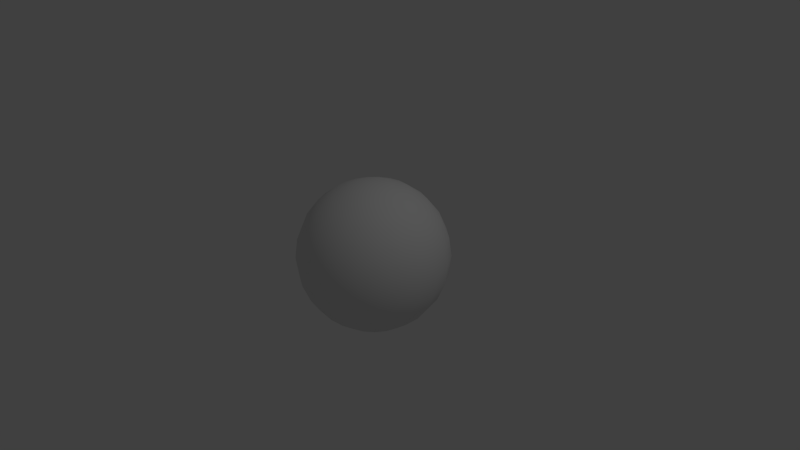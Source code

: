 # Source: earth.blend  (saved by Blender 2.65.0; exported with 4.5.12 LTS)
import bpy
from mathutils import Matrix  # noqa: F401  (used for matrix-valued properties, if any)

bpy.ops.wm.read_factory_settings(use_empty=True)
scene = bpy.context.scene
scene.name = 'Scene'

# ---- collections
col_collection_1 = bpy.data.collections.new('Collection 1'); scene.collection.children.link(col_collection_1)

# ---- materials (node trees are filled in below, after node groups)
mat_earth = bpy.data.materials.new('Earth')
mat_earth.alpha_threshold = 0.0
mat_earth.use_transparent_shadow = False
mat_earth.roughness = 0.5
mat_earth.line_color = (0.0, 0.0, 0.0, 1.0)

# ---- material node trees

# ---- world
world_world = bpy.data.worlds.new('World'); scene.world = world_world
world_world.color = (0.05088, 0.05088, 0.05088)
world_world.use_sun_shadow = False
world_world.sun_shadow_jitter_overblur = 0.0
world_world.cycles.sampling_method = 'MANUAL'
world_world.cycles.sample_map_resolution = 256

# ---- cameras
cam_camera = bpy.data.cameras.new('Camera')
cam_camera.clip_end = 100.0
cam_camera.lens = 35.0
cam_camera.sensor_width = 32.0
cam_camera.sensor_height = 18.0
cam_camera.ortho_scale = 7.314
cam_camera.dof.focus_distance = 0.0
cam_camera.dof.aperture_fstop = 128.0

# ---- lights
light_lamp = bpy.data.lights.new('Lamp', 'POINT')
light_lamp.transmission_factor = 0.0
light_lamp.cutoff_distance = 30.0
light_lamp.energy = 100.0
light_lamp.shadow_buffer_clip_start = 1.001
light_lamp.shadow_soft_size = 0.1
light_lamp.shadow_maximum_resolution = 0.006
light_lamp.use_absolute_resolution = True
light_lamp.cycles.use_multiple_importance_sampling = False

# ---- meshes
me_earth = bpy.data.meshes.new('Earth')
me_earth.from_pydata([(-0.2588, 0.0, 0.9659), (-0.5, 0.0, 0.866), (-0.7071, 0.0, 0.7071), (-0.866, 0.0, 0.5), (-0.9659, 0.0, 0.2588), (-1.0, 0.0, 7.55e-08), (-0.9659, 0.0, -0.2588), (-0.866, 0.0, -0.5), (-0.7071, 0.0, -0.7071), (-0.5, 0.0, -0.866), (-0.2588, 0.0, -0.9659), (-0.2473, 0.07629, 0.9659), (-0.4778, 0.1474, 0.866), (-0.6757, 0.2084, 0.7071), (-0.8276, 0.2553, 0.5), (-0.923, 0.2847, 0.2588), (-0.9556, 0.2948, 1.192e-07), (-0.923, 0.2847, -0.2588), (-0.8276, 0.2553, -0.5), (-0.6757, 0.2084, -0.7071), (-0.4778, 0.1474, -0.866), (-0.2473, 0.07629, -0.9659), (-0.2138, 0.1458, 0.9659), (-0.4131, 0.2817, 0.866), (-0.5842, 0.3983, 0.7071), (-0.7155, 0.4878, 0.5), (-0.7981, 0.5441, 0.2588), (-0.8262, 0.5633, 1.192e-07), (-0.7981, 0.5441, -0.2588), (-0.7155, 0.4878, -0.5), (-0.5842, 0.3983, -0.7071), (-0.4131, 0.2817, -0.866), (-0.2138, 0.1458, -0.9659), (-0.1614, 0.2024, 0.9659), (-0.3117, 0.3909, 0.866), (-0.4409, 0.5528, 0.7071), (-0.54, 0.6771, 0.5), (-0.6022, 0.7552, 0.2588), (-0.6235, 0.7818, 1.192e-07), (-0.6022, 0.7552, -0.2588), (-0.54, 0.6771, -0.5), (-0.4409, 0.5528, -0.7071), (-0.3117, 0.3909, -0.866), (-0.1614, 0.2024, -0.9659), (-0.09456, 0.2409, 0.9659), (-0.1827, 0.4654, 0.866), (-0.2583, 0.6582, 0.7071), (-0.3164, 0.8062, 0.5), (-0.3529, 0.8992, 0.2588), (-0.3653, 0.9309, 1.192e-07), (-0.3529, 0.8992, -0.2588), (-0.3164, 0.8062, -0.5), (-0.2583, 0.6582, -0.7071), (-0.1827, 0.4654, -0.866), (-0.09456, 0.2409, -0.9659), (-0.01934, 0.2581, 0.9659), (-0.03737, 0.4986, 0.866), (-0.05284, 0.7051, 0.7071), (-0.06472, 0.8636, 0.5), (-0.07218, 0.9632, 0.2588), (-0.07473, 0.9972, 1.192e-07), (-0.07218, 0.9632, -0.2588), (-0.06472, 0.8636, -0.5), (-0.05284, 0.7051, -0.7071), (-0.03737, 0.4986, -0.866), (-0.01934, 0.2581, -0.9659), (0.05759, 0.2523, 0.9659), (0.1113, 0.4875, 0.866), (0.1573, 0.6894, 0.7071), (0.1927, 0.8443, 0.5), (0.2149, 0.9417, 0.2588), (0.2225, 0.9749, 1.192e-07), (0.2149, 0.9417, -0.2588), (0.1927, 0.8443, -0.5), (0.1573, 0.6894, -0.7071), (0.1113, 0.4875, -0.866), (0.05759, 0.2523, -0.9659), (0.1294, 0.2241, 0.9659), (0.25, 0.433, 0.866), (0.3536, 0.6124, 0.7071), (0.433, 0.75, 0.5), (0.483, 0.8365, 0.2588), (0.5, 0.866, 1.192e-07), (0.483, 0.8365, -0.2588), (0.433, 0.75, -0.5), (0.3536, 0.6124, -0.7071), (0.25, 0.433, -0.866), (0.1294, 0.2241, -0.9659), (-6.749e-07, -2.649e-07, 1.0), (0.1897, 0.176, 0.9659), (0.3665, 0.3401, 0.866), (0.5183, 0.481, 0.7071), (0.6348, 0.589, 0.5), (0.7081, 0.657, 0.2588), (0.7331, 0.6802, 1.192e-07), (0.7081, 0.657, -0.2588), (0.6348, 0.589, -0.5), (0.5183, 0.481, -0.7071), (0.3665, 0.3401, -0.866), (0.1897, 0.176, -0.9659), (0.2332, 0.1123, 0.9659), (0.4505, 0.2169, 0.866), (0.6371, 0.3068, 0.7071), (0.7803, 0.3758, 0.5), (0.8703, 0.4191, 0.2588), (0.901, 0.4339, 1.192e-07), (0.8703, 0.4191, -0.2588), (0.7803, 0.3758, -0.5), (0.6371, 0.3068, -0.7071), (0.4505, 0.2169, -0.866), (0.2332, 0.1123, -0.9659), (0.2559, 0.03857, 0.9659), (0.4944, 0.07452, 0.866), (0.6992, 0.1054, 0.7071), (0.8564, 0.1291, 0.5), (0.9551, 0.144, 0.2588), (0.9888, 0.149, 1.192e-07), (0.9551, 0.144, -0.2588), (0.8564, 0.1291, -0.5), (0.6992, 0.1054, -0.7071), (0.4944, 0.07452, -0.866), (0.2559, 0.03857, -0.9659), (0.2559, -0.03857, 0.9659), (0.4944, -0.07452, 0.866), (0.6992, -0.1054, 0.7071), (0.8564, -0.1291, 0.5), (0.9551, -0.144, 0.2588), (0.9888, -0.149, 1.192e-07), (0.9551, -0.144, -0.2588), (0.8564, -0.1291, -0.5), (0.6992, -0.1054, -0.7071), (0.4944, -0.07452, -0.866), (0.2559, -0.03858, -0.9659), (0.2332, -0.1123, 0.9659), (0.4505, -0.2169, 0.866), (0.6371, -0.3068, 0.7071), (0.7803, -0.3758, 0.5), (0.8703, -0.4191, 0.2588), (0.901, -0.4339, 1.192e-07), (0.8703, -0.4191, -0.2588), (0.7803, -0.3758, -0.5), (0.6371, -0.3068, -0.7071), (0.4505, -0.2169, -0.866), (0.2332, -0.1123, -0.9659), (0.1897, -0.176, 0.9659), (0.3665, -0.3401, 0.866), (0.5183, -0.481, 0.7071), (0.6348, -0.589, 0.5), (0.7081, -0.657, 0.2588), (0.7331, -0.6802, 1.192e-07), (0.7081, -0.657, -0.2588), (0.6348, -0.589, -0.5), (0.5183, -0.481, -0.7071), (0.3665, -0.3401, -0.866), (0.1897, -0.176, -0.9659), (0.1294, -0.2241, 0.9659), (0.25, -0.433, 0.866), (0.3536, -0.6124, 0.7071), (0.433, -0.75, 0.5), (0.483, -0.8365, 0.2588), (0.5, -0.866, 1.192e-07), (0.483, -0.8365, -0.2588), (0.433, -0.75, -0.5), (0.3536, -0.6124, -0.7071), (0.25, -0.433, -0.866), (0.1294, -0.2241, -0.9659), (0.05759, -0.2523, 0.9659), (0.1113, -0.4875, 0.866), (0.1573, -0.6894, 0.7071), (0.1927, -0.8443, 0.5), (0.2149, -0.9417, 0.2588), (0.2225, -0.9749, 1.192e-07), (0.2149, -0.9417, -0.2588), (0.1927, -0.8443, -0.5), (0.1573, -0.6894, -0.7071), (0.1113, -0.4875, -0.866), (0.05759, -0.2523, -0.9659), (-0.01934, -0.2581, 0.9659), (-0.03737, -0.4986, 0.866), (-0.05284, -0.7051, 0.7071), (-0.06472, -0.8636, 0.5), (-0.07218, -0.9632, 0.2588), (-0.07473, -0.9972, 1.192e-07), (-0.07218, -0.9632, -0.2588), (-0.06472, -0.8636, -0.5), (-0.05284, -0.7051, -0.7071), (-0.03737, -0.4986, -0.866), (-0.01934, -0.2581, -0.9659), (-0.09456, -0.2409, 0.9659), (-0.1827, -0.4654, 0.866), (-0.2583, -0.6582, 0.7071), (-0.3164, -0.8062, 0.5), (-0.3529, -0.8992, 0.2588), (-0.3653, -0.9309, 1.192e-07), (-0.3529, -0.8992, -0.2588), (-0.3164, -0.8062, -0.5), (-0.2583, -0.6582, -0.7071), (-0.1827, -0.4654, -0.866), (-0.09456, -0.2409, -0.9659), (-0.1614, -0.2024, 0.9659), (-0.3117, -0.3909, 0.866), (-0.4409, -0.5528, 0.7071), (-0.54, -0.6771, 0.5), (-0.6022, -0.7552, 0.2588), (-0.6235, -0.7818, 1.192e-07), (-0.6022, -0.7552, -0.2588), (-0.54, -0.6771, -0.5), (-0.4409, -0.5528, -0.7071), (-0.3117, -0.3909, -0.866), (-0.1614, -0.2024, -0.9659), (-3.894e-07, 0.0, -1.0), (-0.2138, -0.1458, 0.9659), (-0.4131, -0.2817, 0.866), (-0.5842, -0.3983, 0.7071), (-0.7155, -0.4878, 0.5), (-0.7981, -0.5441, 0.2588), (-0.8262, -0.5633, 1.192e-07), (-0.7981, -0.5441, -0.2588), (-0.7155, -0.4878, -0.5), (-0.5842, -0.3983, -0.7071), (-0.4131, -0.2817, -0.866), (-0.2138, -0.1458, -0.9659), (-0.2473, -0.07629, 0.9659), (-0.4778, -0.1474, 0.866), (-0.6757, -0.2084, 0.7071), (-0.8276, -0.2553, 0.5), (-0.923, -0.2847, 0.2588), (-0.9556, -0.2948, 1.192e-07), (-0.923, -0.2847, -0.2588), (-0.8276, -0.2553, -0.5), (-0.6757, -0.2084, -0.7071), (-0.4778, -0.1474, -0.866), (-0.2473, -0.07629, -0.9659)], [], [(1, 0, 11, 12), (8, 7, 18, 19), (2, 1, 12, 13), (9, 8, 19, 20), (3, 2, 13, 14), (10, 9, 20, 21), (4, 3, 14, 15), (5, 4, 15, 16), (6, 5, 16, 17), (7, 6, 17, 18), (19, 18, 29, 30), (13, 12, 23, 24), (20, 19, 30, 31), (14, 13, 24, 25), (21, 20, 31, 32), (15, 14, 25, 26), (16, 15, 26, 27), (17, 16, 27, 28), (18, 17, 28, 29), (12, 11, 22, 23), (23, 22, 33, 34), (30, 29, 40, 41), (24, 23, 34, 35), (31, 30, 41, 42), (25, 24, 35, 36), (32, 31, 42, 43), (26, 25, 36, 37), (27, 26, 37, 38), (28, 27, 38, 39), (29, 28, 39, 40), (40, 39, 50, 51), (34, 33, 44, 45), (41, 40, 51, 52), (35, 34, 45, 46), (42, 41, 52, 53), (36, 35, 46, 47), (43, 42, 53, 54), (37, 36, 47, 48), (38, 37, 48, 49), (39, 38, 49, 50), (51, 50, 61, 62), (45, 44, 55, 56), (52, 51, 62, 63), (46, 45, 56, 57), (53, 52, 63, 64), (47, 46, 57, 58), (54, 53, 64, 65), (48, 47, 58, 59), (49, 48, 59, 60), (50, 49, 60, 61), (62, 61, 72, 73), (56, 55, 66, 67), (63, 62, 73, 74), (57, 56, 67, 68), (64, 63, 74, 75), (58, 57, 68, 69), (65, 64, 75, 76), (59, 58, 69, 70), (60, 59, 70, 71), (61, 60, 71, 72), (72, 71, 82, 83), (73, 72, 83, 84), (67, 66, 77, 78), (74, 73, 84, 85), (68, 67, 78, 79), (75, 74, 85, 86), (69, 68, 79, 80), (76, 75, 86, 87), (70, 69, 80, 81), (71, 70, 81, 82), (83, 82, 94, 95), (84, 83, 95, 96), (78, 77, 89, 90), (85, 84, 96, 97), (79, 78, 90, 91), (86, 85, 97, 98), (80, 79, 91, 92), (87, 86, 98, 99), (81, 80, 92, 93), (82, 81, 93, 94), (95, 94, 105, 106), (96, 95, 106, 107), (90, 89, 100, 101), (97, 96, 107, 108), (91, 90, 101, 102), (98, 97, 108, 109), (92, 91, 102, 103), (99, 98, 109, 110), (93, 92, 103, 104), (94, 93, 104, 105), (105, 104, 115, 116), (106, 105, 116, 117), (107, 106, 117, 118), (101, 100, 111, 112), (108, 107, 118, 119), (102, 101, 112, 113), (109, 108, 119, 120), (103, 102, 113, 114), (110, 109, 120, 121), (104, 103, 114, 115), (116, 115, 126, 127), (117, 116, 127, 128), (118, 117, 128, 129), (112, 111, 122, 123), (119, 118, 129, 130), (113, 112, 123, 124), (120, 119, 130, 131), (114, 113, 124, 125), (121, 120, 131, 132), (115, 114, 125, 126), (127, 126, 137, 138), (128, 127, 138, 139), (129, 128, 139, 140), (123, 122, 133, 134), (130, 129, 140, 141), (124, 123, 134, 135), (131, 130, 141, 142), (125, 124, 135, 136), (132, 131, 142, 143), (126, 125, 136, 137), (143, 142, 153, 154), (137, 136, 147, 148), (138, 137, 148, 149), (139, 138, 149, 150), (140, 139, 150, 151), (134, 133, 144, 145), (141, 140, 151, 152), (135, 134, 145, 146), (142, 141, 152, 153), (136, 135, 146, 147), (154, 153, 164, 165), (148, 147, 158, 159), (149, 148, 159, 160), (150, 149, 160, 161), (151, 150, 161, 162), (145, 144, 155, 156), (152, 151, 162, 163), (146, 145, 156, 157), (153, 152, 163, 164), (147, 146, 157, 158), (165, 164, 175, 176), (159, 158, 169, 170), (160, 159, 170, 171), (161, 160, 171, 172), (162, 161, 172, 173), (156, 155, 166, 167), (163, 162, 173, 174), (157, 156, 167, 168), (164, 163, 174, 175), (158, 157, 168, 169), (175, 174, 185, 186), (169, 168, 179, 180), (176, 175, 186, 187), (170, 169, 180, 181), (171, 170, 181, 182), (172, 171, 182, 183), (173, 172, 183, 184), (167, 166, 177, 178), (174, 173, 184, 185), (168, 167, 178, 179), (186, 185, 196, 197), (180, 179, 190, 191), (187, 186, 197, 198), (181, 180, 191, 192), (182, 181, 192, 193), (183, 182, 193, 194), (184, 183, 194, 195), (178, 177, 188, 189), (185, 184, 195, 196), (179, 178, 189, 190), (197, 196, 207, 208), (191, 190, 201, 202), (198, 197, 208, 209), (192, 191, 202, 203), (193, 192, 203, 204), (194, 193, 204, 205), (195, 194, 205, 206), (189, 188, 199, 200), (196, 195, 206, 207), (190, 189, 200, 201), (207, 206, 218, 219), (201, 200, 212, 213), (208, 207, 219, 220), (202, 201, 213, 214), (209, 208, 220, 221), (203, 202, 214, 215), (204, 203, 215, 216), (205, 204, 216, 217), (206, 205, 217, 218), (200, 199, 211, 212), (219, 218, 229, 230), (213, 212, 223, 224), (220, 219, 230, 231), (214, 213, 224, 225), (221, 220, 231, 232), (215, 214, 225, 226), (216, 215, 226, 227), (217, 216, 227, 228), (218, 217, 228, 229), (212, 211, 222, 223), (210, 10, 21), (0, 88, 11), (210, 21, 32), (11, 88, 22), (210, 32, 43), (22, 88, 33), (210, 43, 54), (33, 88, 44), (210, 54, 65), (44, 88, 55), (55, 88, 66), (210, 65, 76), (66, 88, 77), (210, 76, 87), (77, 88, 89), (210, 87, 99), (89, 88, 100), (210, 99, 110), (210, 110, 121), (100, 88, 111), (210, 121, 132), (111, 88, 122), (210, 132, 143), (122, 88, 133), (210, 143, 154), (133, 88, 144), (210, 154, 165), (144, 88, 155), (210, 165, 176), (155, 88, 166), (210, 176, 187), (166, 88, 177), (210, 187, 198), (177, 88, 188), (210, 198, 209), (188, 88, 199), (210, 209, 221), (199, 88, 211), (210, 221, 232), (211, 88, 222), (230, 229, 7, 8), (224, 223, 1, 2), (231, 230, 8, 9), (225, 224, 2, 3), (232, 231, 9, 10), (226, 225, 3, 4), (210, 232, 10), (227, 226, 4, 5), (228, 227, 5, 6), (222, 88, 0), (229, 228, 6, 7), (223, 222, 0, 1)])
me_earth.polygons.foreach_set('use_smooth', [True] * 252)
_uv = me_earth.uv_layers.new(name='UV coord')
_uv.uv.foreach_set('vector', [0.9531, 0.8289, 0.9531, 0.9111, 0.9083, 0.9111, 0.9083, 0.8289, 0.9531, 0.2533, 0.9531, 0.3356, 0.9083, 0.3356, 0.9083, 0.2533, 0.9531, 0.7467, 0.9531, 0.8289, 0.9083, 0.8289, 0.9083, 0.7467, 0.9531, 0.1711, 0.9531, 0.2533, 0.9083, 0.2533, 0.9083, 0.1711, 0.9531, 0.6644, 0.9531, 0.7467, 0.9083, 0.7467, 0.9083, 0.6644, 0.9531, 0.0889, 0.9531, 0.1711, 0.9083, 0.1711, 0.9083, 0.0889, 0.9531, 0.5822, 0.9531, 0.6644, 0.9083, 0.6644, 0.9083, 0.5822, 0.9531, 0.5, 0.9531, 0.5822, 0.9083, 0.5822, 0.9083, 0.5, 0.9531, 0.4178, 0.9531, 0.5, 0.9083, 0.5, 0.9083, 0.4178, 0.9531, 0.3356, 0.9531, 0.4178, 0.9083, 0.4178, 0.9083, 0.3356, 0.9083, 0.2533, 0.9083, 0.3356, 0.8635, 0.3356, 0.8635, 0.2533, 0.9083, 0.7467, 0.9083, 0.8289, 0.8635, 0.8289, 0.8635, 0.7467, 0.9083, 0.1711, 0.9083, 0.2533, 0.8635, 0.2533, 0.8635, 0.1711, 0.9083, 0.6644, 0.9083, 0.7467, 0.8635, 0.7467, 0.8635, 0.6644, 0.9083, 0.0889, 0.9083, 0.1711, 0.8635, 0.1711, 0.8635, 0.0889, 0.9083, 0.5822, 0.9083, 0.6644, 0.8635, 0.6644, 0.8635, 0.5822, 0.9083, 0.5, 0.9083, 0.5822, 0.8635, 0.5822, 0.8635, 0.5, 0.9083, 0.4178, 0.9083, 0.5, 0.8635, 0.5, 0.8635, 0.4178, 0.9083, 0.3356, 0.9083, 0.4178, 0.8635, 0.4178, 0.8635, 0.3356, 0.9083, 0.8289, 0.9083, 0.9111, 0.8635, 0.9111, 0.8635, 0.8289, 0.8635, 0.8289, 0.8635, 0.9111, 0.8186, 0.9111, 0.8186, 0.8289, 0.8635, 0.2533, 0.8635, 0.3356, 0.8186, 0.3356, 0.8186, 0.2533, 0.8635, 0.7467, 0.8635, 0.8289, 0.8186, 0.8289, 0.8186, 0.7467, 0.8635, 0.1711, 0.8635, 0.2533, 0.8186, 0.2533, 0.8186, 0.1711, 0.8635, 0.6644, 0.8635, 0.7467, 0.8186, 0.7467, 0.8186, 0.6644, 0.8635, 0.0889, 0.8635, 0.1711, 0.8186, 0.1711, 0.8186, 0.0889, 0.8635, 0.5822, 0.8635, 0.6644, 0.8186, 0.6644, 0.8186, 0.5822, 0.8635, 0.5, 0.8635, 0.5822, 0.8186, 0.5822, 0.8186, 0.5, 0.8635, 0.4178, 0.8635, 0.5, 0.8186, 0.5, 0.8186, 0.4178, 0.8635, 0.3356, 0.8635, 0.4178, 0.8186, 0.4178, 0.8186, 0.3356, 0.8186, 0.3356, 0.8186, 0.4178, 0.7738, 0.4178, 0.7738, 0.3356, 0.8186, 0.8289, 0.8186, 0.9111, 0.7738, 0.9111, 0.7738, 0.8289, 0.8186, 0.2533, 0.8186, 0.3356, 0.7738, 0.3356, 0.7738, 0.2533, 0.8186, 0.7467, 0.8186, 0.8289, 0.7738, 0.8289, 0.7738, 0.7467, 0.8186, 0.1711, 0.8186, 0.2533, 0.7738, 0.2533, 0.7738, 0.1711, 0.8186, 0.6644, 0.8186, 0.7467, 0.7738, 0.7467, 0.7738, 0.6644, 0.8186, 0.0889, 0.8186, 0.1711, 0.7738, 0.1711, 0.7738, 0.0889, 0.8186, 0.5822, 0.8186, 0.6644, 0.7738, 0.6644, 0.7738, 0.5822, 0.8186, 0.5, 0.8186, 0.5822, 0.7738, 0.5822, 0.7738, 0.5, 0.8186, 0.4178, 0.8186, 0.5, 0.7738, 0.5, 0.7738, 0.4178, 0.7738, 0.3356, 0.7738, 0.4178, 0.7289, 0.4178, 0.7289, 0.3356, 0.7738, 0.8289, 0.7738, 0.9111, 0.7289, 0.9111, 0.7289, 0.8289, 0.7738, 0.2533, 0.7738, 0.3356, 0.7289, 0.3356, 0.7289, 0.2533, 0.7738, 0.7467, 0.7738, 0.8289, 0.7289, 0.8289, 0.7289, 0.7467, 0.7738, 0.1711, 0.7738, 0.2533, 0.7289, 0.2533, 0.7289, 0.1711, 0.7738, 0.6644, 0.7738, 0.7467, 0.7289, 0.7467, 0.7289, 0.6644, 0.7738, 0.0889, 0.7738, 0.1711, 0.7289, 0.1711, 0.7289, 0.0889, 0.7738, 0.5822, 0.7738, 0.6644, 0.7289, 0.6644, 0.7289, 0.5822, 0.7738, 0.5, 0.7738, 0.5822, 0.7289, 0.5822, 0.7289, 0.5, 0.7738, 0.4178, 0.7738, 0.5, 0.7289, 0.5, 0.7289, 0.4178, 0.7289, 0.3356, 0.7289, 0.4178, 0.6841, 0.4178, 0.6841, 0.3356, 0.7289, 0.8289, 0.7289, 0.9111, 0.6841, 0.9111, 0.6841, 0.8289, 0.7289, 0.2533, 0.7289, 0.3356, 0.6841, 0.3356, 0.6841, 0.2533, 0.7289, 0.7467, 0.7289, 0.8289, 0.6841, 0.8289, 0.6841, 0.7467, 0.7289, 0.1711, 0.7289, 0.2533, 0.6841, 0.2533, 0.6841, 0.1711, 0.7289, 0.6644, 0.7289, 0.7467, 0.6841, 0.7467, 0.6841, 0.6644, 0.7289, 0.0889, 0.7289, 0.1711, 0.6841, 0.1711, 0.6841, 0.0889, 0.7289, 0.5822, 0.7289, 0.6644, 0.6841, 0.6644, 0.6841, 0.5822, 0.7289, 0.5, 0.7289, 0.5822, 0.6841, 0.5822, 0.6841, 0.5, 0.7289, 0.4178, 0.7289, 0.5, 0.6841, 0.5, 0.6841, 0.4178, 0.6841, 0.4178, 0.6841, 0.5, 0.6393, 0.5, 0.6393, 0.4178, 0.6841, 0.3356, 0.6841, 0.4178, 0.6393, 0.4178, 0.6393, 0.3356, 0.6841, 0.8289, 0.6841, 0.9111, 0.6393, 0.9111, 0.6393, 0.8289, 0.6841, 0.2533, 0.6841, 0.3356, 0.6393, 0.3356, 0.6393, 0.2533, 0.6841, 0.7467, 0.6841, 0.8289, 0.6393, 0.8289, 0.6393, 0.7467, 0.6841, 0.1711, 0.6841, 0.2533, 0.6393, 0.2533, 0.6393, 0.1711, 0.6841, 0.6644, 0.6841, 0.7467, 0.6393, 0.7467, 0.6393, 0.6644, 0.6841, 0.0889, 0.6841, 0.1711, 0.6393, 0.1711, 0.6393, 0.0889, 0.6841, 0.5822, 0.6841, 0.6644, 0.6393, 0.6644, 0.6393, 0.5822, 0.6841, 0.5, 0.6841, 0.5822, 0.6393, 0.5822, 0.6393, 0.5, 0.6393, 0.4178, 0.6393, 0.5, 0.5944, 0.5, 0.5944, 0.4178, 0.6393, 0.3356, 0.6393, 0.4178, 0.5944, 0.4178, 0.5944, 0.3356, 0.6393, 0.8289, 0.6393, 0.9111, 0.5944, 0.9111, 0.5944, 0.8289, 0.6393, 0.2533, 0.6393, 0.3356, 0.5944, 0.3356, 0.5944, 0.2533, 0.6393, 0.7467, 0.6393, 0.8289, 0.5944, 0.8289, 0.5944, 0.7467, 0.6393, 0.1711, 0.6393, 0.2533, 0.5944, 0.2533, 0.5944, 0.1711, 0.6393, 0.6644, 0.6393, 0.7467, 0.5944, 0.7467, 0.5944, 0.6644, 0.6393, 0.0889, 0.6393, 0.1711, 0.5944, 0.1711, 0.5944, 0.0889, 0.6393, 0.5822, 0.6393, 0.6644, 0.5944, 0.6644, 0.5944, 0.5822, 0.6393, 0.5, 0.6393, 0.5822, 0.5944, 0.5822, 0.5944, 0.5, 0.5944, 0.4178, 0.5944, 0.5, 0.5496, 0.5, 0.5496, 0.4178, 0.5944, 0.3356, 0.5944, 0.4178, 0.5496, 0.4178, 0.5496, 0.3356, 0.5944, 0.8289, 0.5944, 0.9111, 0.5496, 0.9111, 0.5496, 0.8289, 0.5944, 0.2533, 0.5944, 0.3356, 0.5496, 0.3356, 0.5496, 0.2533, 0.5944, 0.7467, 0.5944, 0.8289, 0.5496, 0.8289, 0.5496, 0.7467, 0.5944, 0.1711, 0.5944, 0.2533, 0.5496, 0.2533, 0.5496, 0.1711, 0.5944, 0.6644, 0.5944, 0.7467, 0.5496, 0.7467, 0.5496, 0.6644, 0.5944, 0.0889, 0.5944, 0.1711, 0.5496, 0.1711, 0.5496, 0.0889, 0.5944, 0.5822, 0.5944, 0.6644, 0.5496, 0.6644, 0.5496, 0.5822, 0.5944, 0.5, 0.5944, 0.5822, 0.5496, 0.5822, 0.5496, 0.5, 0.5496, 0.5, 0.5496, 0.5822, 0.5047, 0.5822, 0.5047, 0.5, 0.5496, 0.4178, 0.5496, 0.5, 0.5047, 0.5, 0.5047, 0.4178, 0.5496, 0.3356, 0.5496, 0.4178, 0.5047, 0.4178, 0.5047, 0.3356, 0.5496, 0.8289, 0.5496, 0.9111, 0.5047, 0.9111, 0.5047, 0.8289, 0.5496, 0.2533, 0.5496, 0.3356, 0.5047, 0.3356, 0.5047, 0.2533, 0.5496, 0.7467, 0.5496, 0.8289, 0.5047, 0.8289, 0.5047, 0.7467, 0.5496, 0.1711, 0.5496, 0.2533, 0.5047, 0.2533, 0.5047, 0.1711, 0.5496, 0.6644, 0.5496, 0.7467, 0.5047, 0.7467, 0.5047, 0.6644, 0.5496, 0.0889, 0.5496, 0.1711, 0.5047, 0.1711, 0.5047, 0.0889, 0.5496, 0.5822, 0.5496, 0.6644, 0.5047, 0.6644, 0.5047, 0.5822, 0.5047, 0.5, 0.5047, 0.5822, 0.4599, 0.5822, 0.4599, 0.5, 0.5047, 0.4178, 0.5047, 0.5, 0.4599, 0.5, 0.4599, 0.4178, 0.5047, 0.3356, 0.5047, 0.4178, 0.4599, 0.4178, 0.4599, 0.3356, 0.5047, 0.8289, 0.5047, 0.9111, 0.4599, 0.9111, 0.4599, 0.8289, 0.5047, 0.2533, 0.5047, 0.3356, 0.4599, 0.3356, 0.4599, 0.2533, 0.5047, 0.7467, 0.5047, 0.8289, 0.4599, 0.8289, 0.4599, 0.7467, 0.5047, 0.1711, 0.5047, 0.2533, 0.4599, 0.2533, 0.4599, 0.1711, 0.5047, 0.6644, 0.5047, 0.7467, 0.4599, 0.7467, 0.4599, 0.6644, 0.5047, 0.0889, 0.5047, 0.1711, 0.4599, 0.1711, 0.4599, 0.0889, 0.5047, 0.5822, 0.5047, 0.6644, 0.4599, 0.6644, 0.4599, 0.5822, 0.4599, 0.5, 0.4599, 0.5822, 0.4151, 0.5822, 0.4151, 0.5, 0.4599, 0.4178, 0.4599, 0.5, 0.4151, 0.5, 0.4151, 0.4178, 0.4599, 0.3356, 0.4599, 0.4178, 0.4151, 0.4178, 0.4151, 0.3356, 0.4599, 0.8289, 0.4599, 0.9111, 0.4151, 0.9111, 0.4151, 0.8289, 0.4599, 0.2533, 0.4599, 0.3356, 0.4151, 0.3356, 0.4151, 0.2533, 0.4599, 0.7467, 0.4599, 0.8289, 0.4151, 0.8289, 0.4151, 0.7467, 0.4599, 0.1711, 0.4599, 0.2533, 0.4151, 0.2533, 0.4151, 0.1711, 0.4599, 0.6644, 0.4599, 0.7467, 0.4151, 0.7467, 0.4151, 0.6644, 0.4599, 0.0889, 0.4599, 0.1711, 0.4151, 0.1711, 0.4151, 0.0889, 0.4599, 0.5822, 0.4599, 0.6644, 0.4151, 0.6644, 0.4151, 0.5822, 0.4151, 0.0889, 0.4151, 0.1711, 0.3702, 0.1711, 0.3702, 0.0889, 0.4151, 0.5822, 0.4151, 0.6644, 0.3702, 0.6644, 0.3702, 0.5822, 0.4151, 0.5, 0.4151, 0.5822, 0.3702, 0.5822, 0.3702, 0.5, 0.4151, 0.4178, 0.4151, 0.5, 0.3702, 0.5, 0.3702, 0.4178, 0.4151, 0.3356, 0.4151, 0.4178, 0.3702, 0.4178, 0.3702, 0.3356, 0.4151, 0.8289, 0.4151, 0.9111, 0.3702, 0.9111, 0.3702, 0.8289, 0.4151, 0.2533, 0.4151, 0.3356, 0.3702, 0.3356, 0.3702, 0.2533, 0.4151, 0.7467, 0.4151, 0.8289, 0.3702, 0.8289, 0.3702, 0.7467, 0.4151, 0.1711, 0.4151, 0.2533, 0.3702, 0.2533, 0.3702, 0.1711, 0.4151, 0.6644, 0.4151, 0.7467, 0.3702, 0.7467, 0.3702, 0.6644, 0.3702, 0.0889, 0.3702, 0.1711, 0.3254, 0.1711, 0.3254, 0.0889, 0.3702, 0.5822, 0.3702, 0.6644, 0.3254, 0.6644, 0.3254, 0.5822, 0.3702, 0.5, 0.3702, 0.5822, 0.3254, 0.5822, 0.3254, 0.5, 0.3702, 0.4178, 0.3702, 0.5, 0.3254, 0.5, 0.3254, 0.4178, 0.3702, 0.3356, 0.3702, 0.4178, 0.3254, 0.4178, 0.3254, 0.3356, 0.3702, 0.8289, 0.3702, 0.9111, 0.3254, 0.9111, 0.3254, 0.8289, 0.3702, 0.2533, 0.3702, 0.3356, 0.3254, 0.3356, 0.3254, 0.2533, 0.3702, 0.7467, 0.3702, 0.8289, 0.3254, 0.8289, 0.3254, 0.7467, 0.3702, 0.1711, 0.3702, 0.2533, 0.3254, 0.2533, 0.3254, 0.1711, 0.3702, 0.6644, 0.3702, 0.7467, 0.3254, 0.7467, 0.3254, 0.6644, 0.3254, 0.0889, 0.3254, 0.1711, 0.2805, 0.1711, 0.2805, 0.0889, 0.3254, 0.5822, 0.3254, 0.6644, 0.2805, 0.6644, 0.2805, 0.5822, 0.3254, 0.5, 0.3254, 0.5822, 0.2805, 0.5822, 0.2805, 0.5, 0.3254, 0.4178, 0.3254, 0.5, 0.2805, 0.5, 0.2805, 0.4178, 0.3254, 0.3356, 0.3254, 0.4178, 0.2805, 0.4178, 0.2805, 0.3356, 0.3254, 0.8289, 0.3254, 0.9111, 0.2805, 0.9111, 0.2805, 0.8289, 0.3254, 0.2533, 0.3254, 0.3356, 0.2805, 0.3356, 0.2805, 0.2533, 0.3254, 0.7467, 0.3254, 0.8289, 0.2805, 0.8289, 0.2805, 0.7467, 0.3254, 0.1711, 0.3254, 0.2533, 0.2805, 0.2533, 0.2805, 0.1711, 0.3254, 0.6644, 0.3254, 0.7467, 0.2805, 0.7467, 0.2805, 0.6644, 0.2805, 0.1711, 0.2805, 0.2533, 0.2357, 0.2533, 0.2357, 0.1711, 0.2805, 0.6644, 0.2805, 0.7467, 0.2357, 0.7467, 0.2357, 0.6644, 0.2805, 0.0889, 0.2805, 0.1711, 0.2357, 0.1711, 0.2357, 0.0889, 0.2805, 0.5822, 0.2805, 0.6644, 0.2357, 0.6644, 0.2357, 0.5822, 0.2805, 0.5, 0.2805, 0.5822, 0.2357, 0.5822, 0.2357, 0.5, 0.2805, 0.4178, 0.2805, 0.5, 0.2357, 0.5, 0.2357, 0.4178, 0.2805, 0.3356, 0.2805, 0.4178, 0.2357, 0.4178, 0.2357, 0.3356, 0.2805, 0.8289, 0.2805, 0.9111, 0.2357, 0.9111, 0.2357, 0.8289, 0.2805, 0.2533, 0.2805, 0.3356, 0.2357, 0.3356, 0.2357, 0.2533, 0.2805, 0.7467, 0.2805, 0.8289, 0.2357, 0.8289, 0.2357, 0.7467, 0.2357, 0.1711, 0.2357, 0.2533, 0.1909, 0.2533, 0.1909, 0.1711, 0.2357, 0.6644, 0.2357, 0.7467, 0.1909, 0.7467, 0.1909, 0.6644, 0.2357, 0.0889, 0.2357, 0.1711, 0.1909, 0.1711, 0.1909, 0.0889, 0.2357, 0.5822, 0.2357, 0.6644, 0.1909, 0.6644, 0.1909, 0.5822, 0.2357, 0.5, 0.2357, 0.5822, 0.1909, 0.5822, 0.1909, 0.5, 0.2357, 0.4178, 0.2357, 0.5, 0.1909, 0.5, 0.1909, 0.4178, 0.2357, 0.3356, 0.2357, 0.4178, 0.1909, 0.4178, 0.1909, 0.3356, 0.2357, 0.8289, 0.2357, 0.9111, 0.1909, 0.9111, 0.1909, 0.8289, 0.2357, 0.2533, 0.2357, 0.3356, 0.1909, 0.3356, 0.1909, 0.2533, 0.2357, 0.7467, 0.2357, 0.8289, 0.1909, 0.8289, 0.1909, 0.7467, 0.1909, 0.1711, 0.1909, 0.2533, 0.146, 0.2533, 0.146, 0.1711, 0.1909, 0.6644, 0.1909, 0.7467, 0.146, 0.7467, 0.146, 0.6644, 0.1909, 0.0889, 0.1909, 0.1711, 0.146, 0.1711, 0.146, 0.0889, 0.1909, 0.5822, 0.1909, 0.6644, 0.146, 0.6644, 0.146, 0.5822, 0.1909, 0.5, 0.1909, 0.5822, 0.146, 0.5822, 0.146, 0.5, 0.1909, 0.4178, 0.1909, 0.5, 0.146, 0.5, 0.146, 0.4178, 0.1909, 0.3356, 0.1909, 0.4178, 0.146, 0.4178, 0.146, 0.3356, 0.1909, 0.8289, 0.1909, 0.9111, 0.146, 0.9111, 0.146, 0.8289, 0.1909, 0.2533, 0.1909, 0.3356, 0.146, 0.3356, 0.146, 0.2533, 0.1909, 0.7467, 0.1909, 0.8289, 0.146, 0.8289, 0.146, 0.7467, 0.146, 0.2533, 0.146, 0.3356, 0.1012, 0.3356, 0.1012, 0.2533, 0.146, 0.7467, 0.146, 0.8289, 0.1012, 0.8289, 0.1012, 0.7467, 0.146, 0.1711, 0.146, 0.2533, 0.1012, 0.2533, 0.1012, 0.1711, 0.146, 0.6644, 0.146, 0.7467, 0.1012, 0.7467, 0.1012, 0.6644, 0.146, 0.0889, 0.146, 0.1711, 0.1012, 0.1711, 0.1012, 0.0889, 0.146, 0.5822, 0.146, 0.6644, 0.1012, 0.6644, 0.1012, 0.5822, 0.146, 0.5, 0.146, 0.5822, 0.1012, 0.5822, 0.1012, 0.5, 0.146, 0.4178, 0.146, 0.5, 0.1012, 0.5, 0.1012, 0.4178, 0.146, 0.3356, 0.146, 0.4178, 0.1012, 0.4178, 0.1012, 0.3356, 0.146, 0.8289, 0.146, 0.9111, 0.1012, 0.9111, 0.1012, 0.8289, 0.1012, 0.2533, 0.1012, 0.3356, 0.05634, 0.3356, 0.05634, 0.2533, 0.1012, 0.7467, 0.1012, 0.8289, 0.05634, 0.8289, 0.05634, 0.7467, 0.1012, 0.1711, 0.1012, 0.2533, 0.05634, 0.2533, 0.05634, 0.1711, 0.1012, 0.6644, 0.1012, 0.7467, 0.05634, 0.7467, 0.05634, 0.6644, 0.1012, 0.0889, 0.1012, 0.1711, 0.05634, 0.1711, 0.05634, 0.0889, 0.1012, 0.5822, 0.1012, 0.6644, 0.05634, 0.6644, 0.05634, 0.5822, 0.1012, 0.5, 0.1012, 0.5822, 0.05634, 0.5822, 0.05634, 0.5, 0.1012, 0.4178, 0.1012, 0.5, 0.05634, 0.5, 0.05634, 0.4178, 0.1012, 0.3356, 0.1012, 0.4178, 0.05634, 0.4178, 0.05634, 0.3356, 0.1012, 0.8289, 0.1012, 0.9111, 0.05634, 0.9111, 0.05634, 0.8289, 0.983, 0.006683, 0.9531, 0.0889, 0.9083, 0.0889, 0.9531, 0.9111, 0.9942, 0.9933, 0.9083, 0.9111, 0.983, 0.006683, 0.9083, 0.0889, 0.8635, 0.0889, 0.9083, 0.9111, 0.9942, 0.9933, 0.8635, 0.9111, 0.983, 0.006683, 0.8635, 0.0889, 0.8186, 0.0889, 0.8635, 0.9111, 0.9942, 0.9933, 0.8186, 0.9111, 0.983, 0.006683, 0.8186, 0.0889, 0.7738, 0.0889, 0.8186, 0.9111, 0.9942, 0.9933, 0.7738, 0.9111, 0.983, 0.006683, 0.7738, 0.0889, 0.7289, 0.0889, 0.7738, 0.9111, 0.9942, 0.9933, 0.7289, 0.9111, 0.7289, 0.9111, 0.9942, 0.9933, 0.6841, 0.9111, 0.983, 0.006683, 0.7289, 0.0889, 0.6841, 0.0889, 0.6841, 0.9111, 0.9942, 0.9933, 0.6393, 0.9111, 0.983, 0.006683, 0.6841, 0.0889, 0.6393, 0.0889, 0.6393, 0.9111, 0.9942, 0.9933, 0.5944, 0.9111, 0.983, 0.006683, 0.6393, 0.0889, 0.5944, 0.0889, 0.5944, 0.9111, 0.9942, 0.9933, 0.5496, 0.9111, 0.983, 0.006683, 0.5944, 0.0889, 0.5496, 0.0889, 0.983, 0.006683, 0.5496, 0.0889, 0.5047, 0.0889, 0.5496, 0.9111, 0.9942, 0.9933, 0.5047, 0.9111, 0.04135, 0.006683, 0.5047, 0.0889, 0.4599, 0.0889, 0.5047, 0.9111, 0.05258, 0.9933, 0.4599, 0.9111, 0.04135, 0.006683, 0.4599, 0.0889, 0.4151, 0.0889, 0.4599, 0.9111, 0.05258, 0.9933, 0.4151, 0.9111, 0.04135, 0.006683, 0.4151, 0.0889, 0.3702, 0.0889, 0.4151, 0.9111, 0.05258, 0.9933, 0.3702, 0.9111, 0.04135, 0.006683, 0.3702, 0.0889, 0.3254, 0.0889, 0.3702, 0.9111, 0.05258, 0.9933, 0.3254, 0.9111, 0.04135, 0.006683, 0.3254, 0.0889, 0.2805, 0.0889, 0.3254, 0.9111, 0.05258, 0.9933, 0.2805, 0.9111, 0.04135, 0.006683, 0.2805, 0.0889, 0.2357, 0.0889, 0.2805, 0.9111, 0.05258, 0.9933, 0.2357, 0.9111, 0.04135, 0.006683, 0.2357, 0.0889, 0.1909, 0.0889, 0.2357, 0.9111, 0.05258, 0.9933, 0.1909, 0.9111, 0.04135, 0.006683, 0.1909, 0.0889, 0.146, 0.0889, 0.1909, 0.9111, 0.05258, 0.9933, 0.146, 0.9111, 0.04135, 0.006683, 0.146, 0.0889, 0.1012, 0.0889, 0.146, 0.9111, 0.05258, 0.9933, 0.1012, 0.9111, 0.04135, 0.006683, 0.1012, 0.0889, 0.05634, 0.0889, 0.1012, 0.9111, 0.05258, 0.9933, 0.05634, 0.9111, 0.05634, 0.2533, 0.05634, 0.3356, 0.0115, 0.3356, 0.0115, 0.2533, 0.05634, 0.7467, 0.05634, 0.8289, 0.0115, 0.8289, 0.0115, 0.7467, 0.05634, 0.1711, 0.05634, 0.2533, 0.0115, 0.2533, 0.0115, 0.1711, 0.05634, 0.6644, 0.05634, 0.7467, 0.0115, 0.7467, 0.0115, 0.6644, 0.05634, 0.0889, 0.05634, 0.1711, 0.0115, 0.1711, 0.0115, 0.0889, 0.05634, 0.5822, 0.05634, 0.6644, 0.0115, 0.6644, 0.0115, 0.5822, 0.04135, 0.006683, 0.05634, 0.0889, 0.0115, 0.0889, 0.05634, 0.5, 0.05634, 0.5822, 0.0115, 0.5822, 0.0115, 0.5, 0.05634, 0.4178, 0.05634, 0.5, 0.0115, 0.5, 0.0115, 0.4178, 0.998, 0.9111, 0.9942, 0.9933, 0.9531, 0.9111, 0.05634, 0.3356, 0.05634, 0.4178, 0.0115, 0.4178, 0.0115, 0.3356, 0.998, 0.8289, 0.998, 0.9111, 0.9531, 0.9111, 0.9531, 0.8289])
me_earth.materials.append(mat_earth)
me_earth.use_remesh_preserve_volume = False
me_earth.use_remesh_preserve_attributes = False
me_earth.use_mirror_vertex_groups = False
me_earth.update()

# ---- objects
ob_earth = bpy.data.objects.new('Earth', me_earth)
ob_lamp = bpy.data.objects.new('Lamp', light_lamp)
ob_camera = bpy.data.objects.new('Camera', cam_camera)

# ---- transforms, parenting, visibility, modifiers, constraints
ob_earth.location = (0.0, 0.0, 0.0)
ob_earth.lineart.crease_threshold = 0.0
ob_lamp.location = (4.076, 1.005, 5.904)
ob_lamp.rotation_euler = (0.6503, 0.05522, 1.866)
ob_lamp.lock_rotations_4d = False
ob_lamp.empty_display_type = 'ARROWS'
ob_lamp.color = (0.0, 0.0, 0.0, 0.0)
ob_lamp.lineart.crease_threshold = 0.0
ob_camera.location = (7.481, -6.508, 5.344)
ob_camera.rotation_euler = (1.109, 0.01082, 0.8149)
ob_camera.lock_rotations_4d = False
ob_camera.empty_display_type = 'ARROWS'
ob_camera.color = (0.0, 0.0, 0.0, 0.0)
ob_camera.display_type = 'WIRE'
ob_camera.lineart.crease_threshold = 0.0

# ---- collection membership
col_collection_1.objects.link(ob_earth)
col_collection_1.objects.link(ob_lamp)
col_collection_1.objects.link(ob_camera)

# ---- scene / render settings (as saved in the file)
scene.camera = ob_camera
scene.frame_start = 1; scene.frame_end = 250; scene.frame_set(1)
scene.render.engine = 'BLENDER_EEVEE_NEXT'
scene.render.image_settings.color_mode = 'RGB'
scene.render.image_settings.compression = 90
scene.render.resolution_percentage = 50
scene.render.dither_intensity = 0.0
scene.render.bake_margin = 2
scene.render.bake_bias = 0.0
scene.cycles.use_denoising = False
scene.cycles.samples = 10
scene.cycles.sampling_pattern = 'TABULATED_SOBOL'
scene.cycles.light_sampling_threshold = 0.0
scene.cycles.use_adaptive_sampling = False
scene.cycles.use_light_tree = False
scene.cycles.blur_glossy = 0.0
scene.cycles.volume_bounces = 1
scene.cycles.pixel_filter_type = 'GAUSSIAN'
scene.cycles.sample_clamp_indirect = 0.0
scene.view_settings.view_transform = 'Standard'
bpy.context.view_layer.update()
